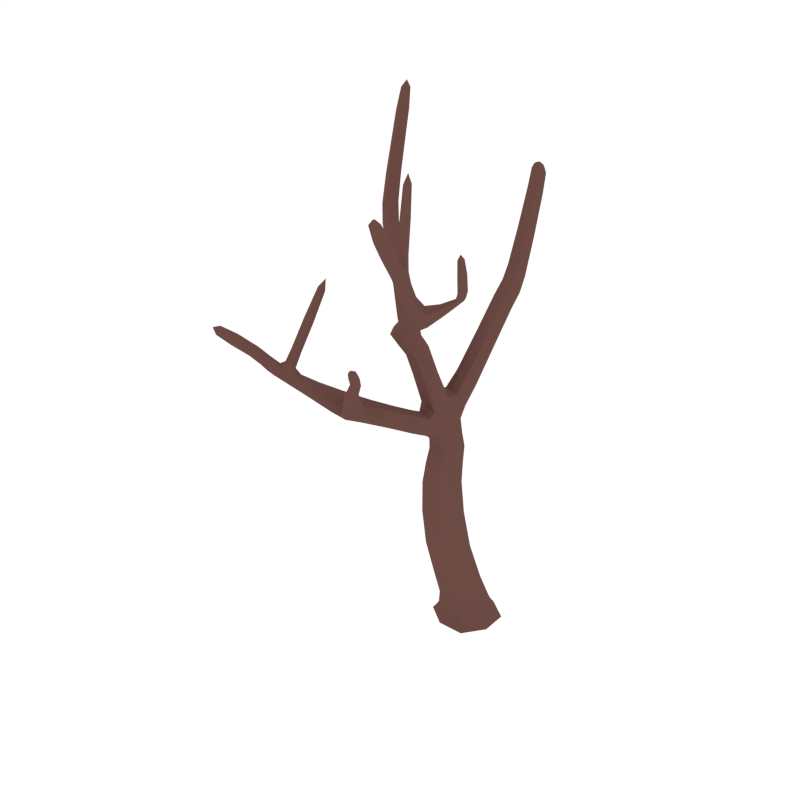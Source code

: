 # Source: CommonTree_Dead_5.blend  (saved by Blender 2.79.0; exported with 4.5.12 LTS)
import bpy
from mathutils import Matrix  # noqa: F401  (used for matrix-valued properties, if any)

bpy.ops.wm.read_factory_settings(use_empty=True)
scene = bpy.context.scene
scene.name = 'Scene'

# ---- collections
col_collection_1 = bpy.data.collections.new('Collection 1'); scene.collection.children.link(col_collection_1)

# ---- materials (node trees are filled in below, after node groups)
mat_wood = bpy.data.materials.new('Wood')
mat_wood.alpha_threshold = 0.0
mat_wood.diffuse_color = (0.1529, 0.07036, 0.05951, 1.0)
mat_wood.roughness = 0.5

# ---- material node trees

# ---- world
world_world = bpy.data.worlds.new('World'); scene.world = world_world
world_world.color = (1.0, 1.0, 1.0)
world_world.use_sun_shadow = False
world_world.sun_shadow_jitter_overblur = 0.0
world_world.cycles.sampling_method = 'NONE'
world_world.cycles.sample_map_resolution = 256

# ---- meshes
me_cube_140 = bpy.data.meshes.new('Cube.140')
me_cube_140.from_pydata([(0.01768, 0.02422, 0.2263), (-0.1054, -0.03797, 0.2238), (-0.04311, -0.161, 0.2214), (0.08, -0.09883, 0.2238), (-0.0117, 0.01568, -0.04512), (-0.04594, -0.2502, 0.5836), (0.1049, -0.0226, 0.0007295), (-0.04997, -0.101, 0.0007536), (-0.1283, 0.05395, 0.0007295), (0.02658, 0.1323, 0.0007055), (0.03463, 0.1568, -0.0371), (-0.1529, 0.062, -0.0371), (-0.05802, -0.1255, -0.0371), (0.1295, -0.03064, -0.0371), (-0.03826, -0.2427, 0.824), (0.006806, -0.08609, 0.5981), (0.05625, -0.1928, 0.593), (-0.09538, -0.1435, 0.5888), (-0.00589, 0.1905, 1.505), (0.007559, -0.09973, 0.8478), (0.04971, -0.1924, 0.838), (-0.08041, -0.1501, 0.8338), (0.03975, -0.4982, 1.587), (-0.001297, -0.1809, 1.035), (-0.104, -0.149, 1.037), (-0.06815, -0.2552, 0.9782), (0.1312, -0.5913, 1.692), (0.09611, -0.5085, 1.577), (0.05599, -0.4468, 1.608), (0.2351, -0.4006, 1.681), (0.1792, -0.746, 1.98), (0.1026, -0.5442, 1.703), (0.1428, -0.5528, 1.701), (0.09097, -0.5827, 1.694), (0.1728, -0.8137, 2.053), (0.1339, -0.7722, 1.973), (0.1682, -0.7754, 1.961), (0.1449, -0.7429, 1.991), (0.01155, -0.3878, 1.507), (-0.04257, -0.3538, 1.526), (-0.02919, -0.4294, 1.479), (-0.08332, -0.3954, 1.498), (0.2386, -0.44, 1.681), (0.2151, -0.3987, 1.682), (0.2187, -0.4382, 1.682), (0.2086, -0.401, 1.836), (0.2175, -0.4289, 1.764), (0.236, -0.3959, 1.768), (0.2171, -0.3952, 1.763), (0.1438, -0.4097, 1.641), (0.1773, -0.4625, 1.625), (0.1586, -0.4078, 1.616), (0.131, -0.6601, 1.863), (0.1571, -0.7019, 1.854), (0.1209, -0.6943, 1.855), (0.1672, -0.6677, 1.862), (0.167, -0.6282, 1.798), (0.1198, -0.6555, 1.79), (0.1571, -0.6654, 1.795), (0.06241, -0.4908, 1.956), (-0.01837, -0.4073, 2.08), (0.04936, -0.5126, 1.97), (0.04203, -0.4886, 1.936), (0.02898, -0.5104, 1.951), (-0.3782, -0.03318, 1.513), (-0.09038, -0.2463, 1.195), (-0.07039, -0.1816, 1.252), (-0.03015, -0.2304, 1.223), (-0.5177, 0.1005, 1.688), (-0.4015, -0.03539, 1.468), (-0.3752, 0.02789, 1.505), (-0.4903, 0.1726, 2.133), (-0.5642, 0.0901, 1.663), (-0.5274, 0.1533, 1.668), (-0.5739, 0.1429, 1.643), (-0.4876, 0.1546, 2.251), (-0.5287, 0.1687, 2.128), (-0.4825, 0.1318, 2.14), (-0.5208, 0.1279, 2.134), (-0.3985, 0.02568, 1.46), (-0.1765, -0.1217, 1.209), (-0.1827, -0.1255, 1.325), (-0.2006, -0.1885, 1.263), (-0.2068, -0.1922, 1.379), (-0.5634, 0.1124, 1.868), (-0.5194, 0.1196, 1.886), (-0.5718, 0.1607, 1.852), (-0.5278, 0.1679, 1.871), (0.1001, -0.6175, 1.807), (0.1157, -0.5925, 1.791), (0.1237, -0.6197, 1.829), (0.1393, -0.5947, 1.813), (-0.04541, -0.216, 0.924), (-0.08493, -0.1349, 0.9484), (0.03308, -0.1729, 0.9477), (-0.006449, -0.09184, 0.9721), (0.02197, 0.314, 1.948), (0.07273, 0.1665, 1.506), (0.04235, 0.2034, 1.475), (0.0245, 0.1536, 1.536), (0.04541, 0.3173, 1.981), (0.04346, 0.2852, 1.964), (0.05611, 0.3307, 1.935), (0.07759, 0.302, 1.951), (-0.004758, 0.02876, 1.342), (0.01279, 0.07948, 1.275), (0.04589, 0.04142, 1.309), (-0.03785, 0.06683, 1.309), (0.0806, 0.2366, 1.719), (0.05389, 0.2701, 1.694), (0.03819, 0.2221, 1.742), (0.01148, 0.2557, 1.717), (-0.0782, -0.07298, 1.096), (0.01837, -0.1021, 1.095), (-0.02054, -0.05949, 1.056), (-0.03929, -0.1156, 1.135), (-0.2755, -0.453, 1.138), (-0.3384, -0.6263, 1.208), (-0.2541, -0.5149, 1.107), (-0.2119, -0.4526, 1.172), (0.02365, -0.7393, 1.343), (-0.4894, -0.8243, 1.455), (-0.3021, -0.574, 1.249), (-0.2871, -0.6235, 1.229), (-0.3533, -0.5767, 1.228), (-0.5599, -0.8685, 1.51), (-0.5323, -0.7935, 1.452), (-0.5185, -0.821, 1.433), (-0.5032, -0.7969, 1.474), (-0.08887, -0.3955, 1.082), (-0.1178, -0.3426, 1.117), (-0.1489, -0.3885, 1.042), (-0.1778, -0.3356, 1.077), (0.04473, -0.7857, 1.466), (-0.009675, -0.76, 1.337), (0.01612, -0.7223, 1.35), (-0.0172, -0.743, 1.345), (0.05149, -0.7946, 1.494), (0.06956, -0.7861, 1.461), (0.06675, -0.771, 1.466), (0.04754, -0.8007, 1.461), (-0.1979, -0.569, 1.176), (-0.1526, -0.5037, 1.186), (-0.1943, -0.5634, 1.126), (-0.149, -0.498, 1.135), (0.02426, -0.7791, 1.4), (0.04533, -0.7489, 1.406), (0.05083, -0.7659, 1.402), (0.01875, -0.762, 1.404), (-0.1, -0.6605, 1.252), (-0.0606, -0.6171, 1.261), (-0.09615, -0.6669, 1.223), (-0.05671, -0.6235, 1.232), (-0.4228, -0.7123, 1.375), (-0.4473, -0.7488, 1.351), (-0.4568, -0.7147, 1.361), (-0.4133, -0.7464, 1.364), (-0.3717, -0.7106, 1.312), (-0.4163, -0.6784, 1.31), (-0.4088, -0.716, 1.303), (-0.3129, -0.6138, 1.517), (-0.2878, -0.5489, 1.672), (-0.3396, -0.6157, 1.528), (-0.3181, -0.5894, 1.504), (-0.3448, -0.5913, 1.515), (-0.3932, -0.6514, 1.339), (-0.3623, -0.6498, 1.325), (-0.3868, -0.6795, 1.354), (-0.3559, -0.6779, 1.34), (-0.1663, -0.2746, 1.403), (-0.1266, -0.3283, 1.374), (-0.06482, -0.3098, 1.405), (-0.1045, -0.2562, 1.433), (0.1625, -0.4644, 1.649), (0.2364, -0.4296, 1.769), (-0.1129, -0.2257, 1.025), (-0.01481, -0.2709, 1.026), (-0.05959, -0.2413, 1.072), (0.02425, 0.1252, -0.04311), (0.07946, -0.02171, 0.2257), (0.01333, -0.04881, 0.4171), (-0.08282, 0.1563, -0.0371), (-0.1212, 0.05163, -0.04311), (-0.1001, -0.1075, 0.4117), (-0.1523, -0.05544, -0.0371), (-0.04764, -0.09386, -0.04311), (-0.04321, -0.2219, 0.4074), (0.05943, -0.1249, -0.0371), (0.09784, -0.02027, -0.04311), (0.07019, -0.1633, 0.4128), (0.1045, 0.07444, 0.0007115), (-0.0593, 0.02383, 0.2257), (-0.1052, -0.115, 0.222), (0.03419, -0.1607, 0.222), (0.09011, -0.03884, 0.07141), (-0.04544, -0.1074, 0.07083), (-0.114, 0.02815, 0.07141), (0.02153, 0.0967, 0.07199), (-0.07047, 0.1319, 0.0007115), (-0.1279, -0.04309, 0.0007476), (0.04706, -0.1005, 0.0007476), (0.1289, 0.0868, -0.0371), (0.03141, 0.147, -0.02364), (-0.143, 0.05879, -0.02363), (-0.0548, -0.1157, -0.02363), (0.1197, -0.02743, -0.02363), (0.00319, -0.09919, 0.7486), (-0.08947, -0.1547, 0.7358), (-0.04604, -0.2543, 0.7294), (0.04662, -0.1988, 0.7421), (-0.0972, -0.2108, 0.5838), (0.01851, -0.2485, 0.587), (0.05609, -0.1248, 0.5978), (-0.05566, -0.08841, 0.5948), (0.008237, -0.09488, 0.9157), (-0.07623, -0.14, 0.8992), (-0.03418, -0.2263, 0.8836), (0.05029, -0.1812, 0.9), (-0.08189, -0.2088, 0.8254), (0.01683, -0.2409, 0.8286), (0.05006, -0.1333, 0.8464), (-0.0464, -0.1019, 0.8433), (-0.05195, -0.1495, 1.151), (-0.1241, -0.1504, 1.104), (-0.07173, -0.2273, 1.096), (-0.01265, -0.2007, 1.106), (0.01087, -0.1386, 1.065), (-0.05603, -0.09307, 0.9663), (-0.01193, -0.2259, 1.018), (-0.08433, -0.1863, 0.9304), (0.07953, -0.4905, 1.646), (0.0661, -0.5329, 1.631), (0.1117, -0.5415, 1.624), (0.1377, -0.5009, 1.651), (0.03373, -0.4695, 1.6), (-0.1426, -0.2234, 1.212), (-0.05069, -0.2508, 1.201), (0.09614, -0.4277, 1.618), (0.1173, -0.5857, 1.759), (0.1102, -0.6296, 1.755), (0.1484, -0.639, 1.757), (0.1589, -0.6015, 1.762), (0.1083, -0.5967, 1.69), (0.1468, -0.5741, 1.696), (0.1258, -0.539, 1.704), (0.08654, -0.5613, 1.699), (0.1602, -0.7887, 2.047), (0.1518, -0.8099, 2.031), (0.1773, -0.8113, 2.021), (0.1857, -0.7902, 2.036), (0.1824, -0.7615, 1.968), (0.1535, -0.6079, 1.801), (0.1309, -0.7568, 1.984), (0.1362, -0.6696, 1.792), (-0.07665, -0.3659, 1.517), (0.06391, -0.5166, 1.577), (0.1345, -0.4863, 1.592), (-0.005145, -0.3606, 1.523), (0.09355, -0.4095, 1.565), (0.01946, -0.4042, 1.573), (0.05796, -0.4765, 1.535), (-0.004562, -0.4589, 1.548), (0.2265, -0.4371, 1.708), (0.2256, -0.4011, 1.709), (0.2462, -0.4385, 1.711), (0.2452, -0.4025, 1.711), (0.2426, -0.4203, 1.681), (0.2287, -0.4495, 1.682), (0.2066, -0.416, 1.818), (0.2059, -0.3916, 1.815), (0.2203, -0.4162, 1.822), (0.2197, -0.3917, 1.819), (0.1451, -0.3935, 1.628), (0.1509, -0.439, 1.65), (0.2133, -0.4114, 1.762), (0.2263, -0.4381, 1.767), (0.2417, -0.4125, 1.769), (0.2256, -0.3875, 1.765), (0.1731, -0.4362, 1.613), (0.1732, -0.4756, 1.64), (0.2234, -0.3903, 1.682), (0.2127, -0.4175, 1.682), (0.1965, -0.4435, 1.668), (0.1874, -0.3982, 1.666), (0.2152, -0.4445, 1.659), (0.206, -0.3993, 1.657), (0.1712, -0.6867, 1.858), (0.1647, -0.7371, 1.99), (0.117, -0.6752, 1.859), (0.1482, -0.7811, 1.962), (0.133, -0.694, 1.918), (0.1576, -0.7306, 1.898), (0.1224, -0.7255, 1.904), (0.1682, -0.6992, 1.912), (0.1515, -0.6554, 1.865), (0.1364, -0.7067, 1.852), (0.1712, -0.6494, 1.798), (0.1077, -0.6343, 1.794), (0.1692, -0.6459, 1.826), (0.1224, -0.6729, 1.818), (0.1594, -0.6824, 1.822), (0.1306, -0.6367, 1.831), (-0.005034, -0.4215, 2.035), (0.01096, -0.4229, 2.05), (-0.01567, -0.4384, 2.046), (0.0003294, -0.4397, 2.061), (0.06081, -0.5024, 1.967), (0.1317, -0.5872, 1.798), (0.03608, -0.5169, 1.964), (0.1017, -0.6047, 1.793), (-0.1614, -0.3059, 1.381), (-0.08619, -0.3327, 1.382), (-0.1241, -0.1596, 1.27), (-0.03473, -0.2018, 1.245), (-0.1699, -0.2315, 1.376), (-0.1104, -0.2845, 1.308), (-0.0896, -0.2159, 1.369), (-0.0491, -0.2676, 1.339), (-0.5844, 0.1541, 1.724), (-0.5754, 0.1024, 1.743), (-0.5379, 0.163, 1.747), (-0.5289, 0.1113, 1.766), (-0.5373, 0.082, 1.681), (-0.196, -0.1587, 1.381), (-0.5819, 0.114, 1.647), (-0.1738, -0.108, 1.254), (-0.5089, 0.1671, 2.22), (-0.5031, 0.1378, 2.223), (-0.4811, 0.1693, 2.22), (-0.4753, 0.14, 2.223), (-0.4775, 0.1535, 2.137), (-0.551, 0.1761, 1.858), (-0.5796, 0.135, 1.855), (-0.499, 0.1193, 2.139), (-0.3902, -0.05014, 1.493), (-0.5121, 0.1296, 1.683), (-0.4062, -0.004825, 1.452), (-0.5519, 0.1612, 1.651), (-0.5191, 0.1068, 1.569), (-0.4789, 0.1158, 1.599), (-0.5121, 0.05204, 1.586), (-0.472, 0.06108, 1.616), (-0.3712, -0.001506, 1.52), (-0.3857, 0.04146, 1.482), (-0.21, -0.2081, 1.334), (-0.1868, -0.1531, 1.207), (-0.2663, -0.06299, 1.335), (-0.2614, -0.06706, 1.408), (-0.2813, -0.1297, 1.347), (-0.2764, -0.1338, 1.421), (-0.5136, 0.1458, 1.883), (-0.5108, 0.1805, 2.129), (-0.535, 0.1476, 2.13), (-0.5383, 0.1037, 1.881), (-0.5409, 0.1208, 2.009), (-0.5002, 0.1262, 2.02), (-0.549, 0.1648, 1.997), (-0.5083, 0.1702, 2.009), (0.1371, -0.608, 1.827), (0.05565, -0.4842, 1.942), (0.1083, -0.6246, 1.822), (0.03025, -0.499, 1.939), (0.07958, -0.5834, 1.852), (0.09242, -0.5613, 1.837), (0.1001, -0.586, 1.871), (0.1129, -0.5639, 1.856), (0.03339, -0.1217, 0.9659), (-0.0911, -0.1076, 1.066), (0.003259, -0.2147, 0.9297), (-0.1127, -0.1905, 1.019), (-0.06053, -0.2222, 0.9531), (-0.09728, -0.1372, 0.9912), (0.01143, -0.1715, 0.9899), (-0.02116, -0.08269, 1.018), (0.03017, 0.1783, 1.594), (0.07695, 0.1916, 1.566), (0.0007037, 0.2143, 1.565), (0.04748, 0.2276, 1.537), (0.009802, 0.2065, 1.482), (-0.07214, -0.09811, 1.126), (0.05538, 0.1512, 1.529), (0.01435, -0.07788, 1.066), (0.04198, 0.2981, 1.983), (0.06636, 0.311, 1.975), (0.02664, 0.3189, 1.972), (0.05102, 0.3318, 1.964), (0.03308, 0.3297, 1.937), (0.01497, 0.235, 1.735), (0.06534, 0.2213, 1.737), (0.07598, 0.3203, 1.94), (-0.02169, 0.08305, 1.284), (-0.001926, 0.1684, 1.528), (0.02795, 0.02596, 1.334), (0.07043, 0.1878, 1.483), (0.01493, 0.1148, 1.481), (0.03271, 0.1648, 1.418), (0.06377, 0.1276, 1.45), (-0.01613, 0.152, 1.449), (0.02528, 0.2716, 1.7), (0.02477, 0.2952, 1.959), (0.0653, 0.2866, 1.961), (0.07858, 0.2567, 1.701), (0.08153, 0.2805, 1.877), (0.05797, 0.3111, 1.857), (0.0441, 0.2646, 1.894), (0.02054, 0.2953, 1.874), (-0.03308, 0.04425, 1.334), (0.04289, 0.06323, 1.284), (-0.06012, -0.05513, 1.066), (-0.001751, -0.1191, 1.125), (-0.06167, -0.02238, 1.164), (0.02784, -0.04944, 1.164), (-0.008066, -0.00964, 1.128), (-0.02577, -0.06217, 1.201), (-0.2479, -0.5026, 1.203), (-0.3093, -0.5037, 1.173), (-0.2893, -0.5624, 1.145), (-0.2298, -0.575, 1.183), (-0.2486, -0.4373, 1.164), (-0.1763, -0.4809, 1.175), (-0.3487, -0.6341, 1.295), (-0.3936, -0.6443, 1.281), (-0.384, -0.6847, 1.27), (-0.3433, -0.6803, 1.283), (-0.3587, -0.6023, 1.212), (-0.3089, -0.6372, 1.214), (-0.2819, -0.5982, 1.244), (-0.3313, -0.5629, 1.244), (-0.5428, -0.8458, 1.513), (-0.5637, -0.8422, 1.495), (-0.5525, -0.8615, 1.479), (-0.5315, -0.8651, 1.497), (-0.5005, -0.8296, 1.439), (-0.3601, -0.6918, 1.323), (-0.5212, -0.7884, 1.468), (-0.4216, -0.6986, 1.304), (-0.1556, -0.3269, 1.105), (-0.2811, -0.4841, 1.114), (-0.2174, -0.5423, 1.113), (-0.08778, -0.3699, 1.111), (-0.1414, -0.4611, 1.114), (-0.1749, -0.4056, 1.147), (-0.2136, -0.4636, 1.079), (-0.2367, -0.404, 1.111), (-0.006102, -0.751, 1.373), (0.02463, -0.7348, 1.378), (0.001155, -0.7686, 1.369), (0.03189, -0.7524, 1.373), (0.009669, -0.7543, 1.338), (-0.1399, -0.4848, 1.163), (-0.02257, -0.7563, 1.34), (-0.1757, -0.5374, 1.193), (0.04354, -0.7934, 1.489), (0.06025, -0.7805, 1.489), (0.04555, -0.8043, 1.484), (0.06226, -0.7914, 1.484), (0.05532, -0.7746, 1.467), (0.01437, -0.7734, 1.402), (0.05954, -0.7972, 1.459), (0.05423, -0.7538, 1.405), (-0.1704, -0.5289, 1.117), (-0.04946, -0.6097, 1.249), (-0.2078, -0.5829, 1.149), (-0.08063, -0.637, 1.263), (-0.1638, -0.5996, 1.201), (-0.1208, -0.5421, 1.211), (-0.1616, -0.5982, 1.158), (-0.1185, -0.5407, 1.168), (0.03115, -0.7516, 1.406), (0.04035, -0.7968, 1.464), (0.03941, -0.7772, 1.399), (0.07338, -0.7748, 1.463), (0.04469, -0.7902, 1.43), (0.06407, -0.7619, 1.435), (0.06766, -0.7779, 1.431), (0.04111, -0.7742, 1.435), (-0.0748, -0.6466, 1.22), (-0.1086, -0.6748, 1.236), (0.02742, -0.7252, 1.348), (-0.001623, -0.7287, 1.349), (-0.04002, -0.7191, 1.308), (-0.004266, -0.6901, 1.314), (-0.03364, -0.733, 1.293), (0.002118, -0.7039, 1.299), (-0.4278, -0.7562, 1.355), (-0.4891, -0.8114, 1.47), (-0.4421, -0.7051, 1.371), (-0.5327, -0.8063, 1.437), (-0.4577, -0.7447, 1.419), (-0.4771, -0.7743, 1.386), (-0.4889, -0.7439, 1.401), (-0.4459, -0.7752, 1.404), (-0.4096, -0.7287, 1.373), (-0.4606, -0.7323, 1.353), (-0.3886, -0.7226, 1.306), (-0.4034, -0.6608, 1.321), (-0.3893, -0.7281, 1.334), (-0.4334, -0.6962, 1.331), (-0.4256, -0.7331, 1.324), (-0.399, -0.6928, 1.35), (-0.2899, -0.5523, 1.623), (-0.2854, -0.5713, 1.633), (-0.3107, -0.5533, 1.632), (-0.3062, -0.5723, 1.643), (-0.3251, -0.6207, 1.526), (-0.3511, -0.6636, 1.33), (-0.3487, -0.6041, 1.525), (-0.3797, -0.6433, 1.328), (-0.1778, -0.3594, 1.051), (-0.1122, -0.4062, 1.053), (-0.1271, -0.2692, 1.046), (-0.09027, -0.3118, 1.006), (-0.06971, -0.2819, 1.091), (-0.03284, -0.3244, 1.05), (-0.3701, -0.6855, 1.351), (-0.3087, -0.6013, 1.507), (-0.3974, -0.666, 1.35), (-0.3329, -0.5842, 1.506), (-0.3767, -0.6337, 1.393), (-0.3498, -0.6315, 1.382), (-0.3718, -0.6583, 1.406), (-0.3449, -0.6561, 1.395), (-0.1458, -0.2521, 1.425), (-0.06882, -0.2782, 1.427), (-0.06626, -0.4229, 1.482), (0.004529, -0.417, 1.488), (-0.152, -0.3273, 1.447), (-0.1094, -0.3769, 1.422), (-0.09546, -0.3022, 1.476), (-0.05277, -0.3517, 1.451), (-0.1037, -0.2353, 0.9903), (-0.03043, -0.2717, 0.9896), (-0.0976, -0.2273, 1.059), (-0.02372, -0.2588, 1.062), (0.09462, 0.06946, -0.04155), (0.06965, -0.09122, 0.4163), (-0.06548, 0.122, -0.04155), (-0.05713, -0.04969, 0.4155), (0.04208, -0.09064, -0.04155), (0.02817, -0.2214, 0.409), (-0.118, -0.0381, -0.04155), (-0.1004, -0.1792, 0.4082), (0.08968, 0.04608, 0.07185), (-0.06336, 0.0963, 0.07185), (-0.1136, -0.05674, 0.07098), (0.03951, -0.107, 0.07098), (-0.07788, 0.1465, -0.02364), (-0.1425, -0.05051, -0.02363), (0.05449, -0.1152, -0.02363), (0.1192, 0.08186, -0.02364), (0.04686, -0.1347, 0.7485), (-0.05279, -0.1025, 0.7439), (-0.09212, -0.218, 0.7293), (0.01235, -0.2518, 0.7342), (0.05061, -0.1268, 0.912), (-0.04474, -0.0958, 0.9113), (-0.07609, -0.1945, 0.8872), (0.01834, -0.2253, 0.8879), (-0.009174, -0.1632, 1.124), (-0.1022, -0.1324, 1.133), (-0.1195, -0.1954, 1.085), (-0.02747, -0.2299, 1.078), (0.1131, -0.4749, 1.646), (0.06137, -0.5092, 1.64), (0.08559, -0.5481, 1.623), (0.1393, -0.5158, 1.63), (0.1433, -0.5863, 1.77), (0.1029, -0.6098, 1.763), (0.127, -0.6435, 1.754), (0.1628, -0.6227, 1.76), (0.1717, -0.7735, 2.03), (0.1467, -0.7881, 2.026), (0.1594, -0.8053, 2.008), (0.1846, -0.7908, 2.012), (-0.008294, -0.4269, 1.564), (0.02081, -0.4817, 1.535), (0.1084, -0.4516, 1.554), (0.07361, -0.3926, 1.584), (0.2356, -0.4473, 1.71), (0.2221, -0.4184, 1.708), (0.2341, -0.3932, 1.71), (0.2516, -0.4204, 1.711), (0.2167, -0.4246, 1.806), (0.2067, -0.4057, 1.802), (0.2159, -0.3879, 1.804), (0.2273, -0.4061, 1.808), (0.216, -0.4221, 1.655), (0.2074, -0.4554, 1.665), (0.1937, -0.3875, 1.661), (0.188, -0.4206, 1.669), (0.1718, -0.7162, 1.904), (0.1531, -0.6887, 1.919), (0.1191, -0.7085, 1.913), (0.1372, -0.7359, 1.898), (0.1525, -0.6259, 1.825), (0.1385, -0.6868, 1.819), (0.1735, -0.6665, 1.825), (0.1141, -0.6479, 1.819), (0.0178, -0.4364, 2.015), (-0.001606, -0.4477, 2.013), (0.02167, -0.4499, 2.034), (0.002553, -0.4611, 2.032), (-0.1604, -0.2567, 1.326), (-0.07015, -0.2893, 1.315), (-0.1445, -0.2, 1.377), (-0.0535, -0.2373, 1.362), (-0.5622, 0.1713, 1.731), (-0.5927, 0.1262, 1.727), (-0.5488, 0.09369, 1.759), (-0.5229, 0.1395, 1.762), (-0.4996, 0.1746, 2.196), (-0.5168, 0.151, 2.197), (-0.4909, 0.1304, 2.202), (-0.475, 0.1547, 2.2), (-0.4893, 0.0427, 1.606), (-0.4664, 0.09088, 1.614), (-0.5266, 0.07732, 1.57), (-0.4997, 0.1248, 1.58), (-0.2674, -0.1004, 1.432), (-0.2603, -0.04934, 1.368), (-0.2829, -0.1494, 1.388), (-0.2748, -0.09433, 1.322), (-0.4948, 0.1499, 2.018), (-0.5299, 0.1782, 2.001), (-0.5559, 0.1417, 2.0), (-0.5177, 0.1122, 2.018), (0.1113, -0.5758, 1.868), (0.1061, -0.5569, 1.843), (0.08687, -0.5901, 1.865), (0.08061, -0.5719, 1.839), (0.01711, -0.113, 1.021), (-0.07361, -0.08499, 1.022), (-0.01488, -0.2234, 0.966), (-0.1036, -0.1929, 0.9674), (0.06012, 0.1763, 1.587), (0.004548, 0.1926, 1.587), (0.07472, 0.2126, 1.544), (0.01592, 0.2303, 1.544), (0.05868, 0.2976, 1.976), (0.0292, 0.3036, 1.974), (0.06604, 0.3225, 1.961), (0.0355, 0.3289, 1.959), (-0.0003217, 0.1681, 1.426), (-0.01197, 0.1298, 1.473), (0.04628, 0.1123, 1.473), (0.06129, 0.1491, 1.426), (0.03272, 0.3111, 1.861), (0.02361, 0.2758, 1.888), (0.06806, 0.2651, 1.89), (0.07976, 0.2995, 1.863), (-0.05617, -0.04587, 1.192), (0.02423, -0.02676, 1.136), (-0.04479, -0.005652, 1.137), (0.009065, -0.06535, 1.191), (-0.2104, -0.5311, 1.197), (-0.2832, -0.4884, 1.196), (-0.3151, -0.5334, 1.151), (-0.2447, -0.582, 1.148), (-0.3391, -0.6626, 1.299), (-0.3795, -0.6339, 1.297), (-0.3987, -0.6658, 1.272), (-0.3615, -0.6924, 1.274), (-0.5223, -0.8444, 1.498), (-0.5461, -0.8274, 1.496), (-0.5539, -0.8397, 1.472), (-0.53, -0.8567, 1.473), (-0.2115, -0.39, 1.137), (-0.2407, -0.4332, 1.086), (-0.1769, -0.4923, 1.091), (-0.144, -0.4425, 1.146), (-0.01094, -0.7633, 1.37), (0.008229, -0.7391, 1.376), (0.03517, -0.739, 1.377), (0.01911, -0.7655, 1.369), (0.04156, -0.7997, 1.481), (0.05261, -0.7826, 1.484), (0.0662, -0.7817, 1.481), (0.05565, -0.7989, 1.477), (-0.1389, -0.5687, 1.152), (-0.1095, -0.5274, 1.193), (-0.174, -0.6137, 1.177), (-0.1422, -0.5708, 1.216), (0.05192, -0.7642, 1.436), (0.03693, -0.7851, 1.433), (0.0573, -0.7882, 1.429), (0.07138, -0.7666, 1.433), (-0.01346, -0.722, 1.292), (-0.04648, -0.7332, 1.299), (0.007159, -0.6897, 1.308), (-0.02303, -0.7012, 1.314), (-0.4585, -0.7825, 1.391), (-0.444, -0.7601, 1.416), (-0.4762, -0.7368, 1.414), (-0.4909, -0.7588, 1.389), (-0.3789, -0.7056, 1.342), (-0.4386, -0.7159, 1.325), (-0.4055, -0.7398, 1.327), (-0.4151, -0.6794, 1.34), (-0.2908, -0.5719, 1.596), (-0.3092, -0.5589, 1.595), (-0.3029, -0.5865, 1.61), (-0.3212, -0.5736, 1.609), (-0.1222, -0.2857, 1.016), (-0.05318, -0.3303, 1.017), (-0.1085, -0.2665, 1.077), (-0.03606, -0.3047, 1.083), (-0.3574, -0.6632, 1.404), (-0.3404, -0.6434, 1.385), (-0.3807, -0.6468, 1.403), (-0.3647, -0.6262, 1.384), (-0.1347, -0.3024, 1.468), (-0.05969, -0.3206, 1.471), (-0.1446, -0.3584, 1.427), (-0.07067, -0.3767, 1.43)], [], [(0, 179, 542, 197), (0, 197, 543, 191), (0, 191, 537, 180), (0, 180, 535, 179), (1, 191, 543, 196), (1, 196, 544, 192), (1, 192, 541, 183), (1, 183, 537, 191), (2, 192, 544, 195), (2, 195, 545, 193), (2, 193, 539, 186), (2, 186, 541, 192), (3, 193, 545, 194), (3, 194, 542, 179), (3, 179, 535, 189), (3, 189, 539, 193), (4, 182, 536, 178), (4, 178, 534, 188), (4, 188, 538, 185), (4, 185, 540, 182), (5, 186, 539, 211), (5, 211, 553, 208), (5, 208, 552, 210), (5, 210, 541, 186), (6, 200, 548, 205), (6, 205, 549, 190), (6, 190, 542, 194), (6, 194, 545, 200), (7, 199, 547, 204), (7, 204, 548, 200), (7, 200, 545, 195), (7, 195, 544, 199), (8, 198, 546, 203), (8, 203, 547, 199), (8, 199, 544, 196), (8, 196, 543, 198), (9, 190, 549, 202), (9, 202, 546, 198), (9, 198, 543, 197), (9, 197, 542, 190), (10, 201, 534, 178), (10, 178, 536, 181), (10, 181, 546, 202), (10, 202, 549, 201), (11, 181, 536, 182), (11, 182, 540, 184), (11, 184, 547, 203), (11, 203, 546, 181), (12, 184, 540, 185), (12, 185, 538, 187), (12, 187, 548, 204), (12, 204, 547, 184), (13, 187, 538, 188), (13, 188, 534, 201), (13, 201, 549, 205), (13, 205, 548, 187), (14, 208, 553, 219), (14, 219, 557, 216), (14, 216, 556, 218), (14, 218, 552, 208), (15, 180, 537, 213), (15, 213, 551, 206), (15, 206, 550, 212), (15, 212, 535, 180), (16, 189, 535, 212), (16, 212, 550, 209), (16, 209, 553, 211), (16, 211, 539, 189), (17, 183, 541, 210), (17, 210, 552, 207), (17, 207, 551, 213), (17, 213, 537, 183), (18, 397, 643, 391), (18, 391, 635, 376), (18, 376, 637, 378), (18, 378, 642, 397), (19, 206, 551, 221), (19, 221, 555, 214), (19, 214, 554, 220), (19, 220, 550, 206), (20, 209, 550, 220), (20, 220, 554, 217), (20, 217, 557, 219), (20, 219, 553, 209), (21, 207, 552, 218), (21, 218, 556, 215), (21, 215, 555, 221), (21, 221, 551, 207), (22, 261, 575, 255), (22, 255, 564, 231), (22, 231, 563, 234), (22, 234, 574, 261), (23, 372, 630, 226), (23, 226, 558, 225), (23, 225, 561, 228), (23, 228, 632, 372), (24, 371, 633, 369), (24, 369, 560, 223), (24, 223, 559, 367), (24, 367, 631, 371), (25, 370, 632, 531), (25, 531, 703, 511), (25, 511, 702, 530), (25, 530, 633, 370), (26, 232, 565, 243), (26, 243, 569, 240), (26, 240, 568, 242), (26, 242, 564, 232), (27, 260, 576, 256), (27, 256, 565, 232), (27, 232, 564, 255), (27, 255, 575, 260), (28, 259, 574, 234), (28, 234, 563, 230), (28, 230, 562, 237), (28, 237, 577, 259), (29, 285, 588, 280), (29, 280, 580, 265), (29, 265, 581, 266), (29, 266, 586, 285), (30, 293, 591, 287), (30, 287, 570, 249), (30, 249, 573, 250), (30, 250, 590, 293), (31, 230, 563, 245), (31, 245, 567, 238), (31, 238, 566, 244), (31, 244, 562, 230), (32, 233, 562, 244), (32, 244, 566, 241), (32, 241, 569, 243), (32, 243, 565, 233), (33, 231, 564, 242), (33, 242, 568, 239), (33, 239, 567, 245), (33, 245, 563, 231), (34, 247, 572, 248), (34, 248, 573, 249), (34, 249, 570, 246), (34, 246, 571, 247), (35, 292, 593, 289), (35, 289, 572, 247), (35, 247, 571, 252), (35, 252, 592, 292), (36, 291, 590, 250), (36, 250, 573, 248), (36, 248, 572, 289), (36, 289, 593, 291), (37, 290, 592, 252), (37, 252, 571, 246), (37, 246, 570, 287), (37, 287, 591, 290), (38, 529, 711, 257), (38, 257, 577, 258), (38, 258, 576, 525), (38, 525, 713, 529), (39, 528, 710, 254), (39, 254, 574, 259), (39, 259, 577, 257), (39, 257, 711, 528), (40, 527, 713, 525), (40, 525, 576, 260), (40, 260, 575, 524), (40, 524, 712, 527), (41, 526, 712, 524), (41, 524, 575, 261), (41, 261, 574, 254), (41, 254, 710, 526), (42, 284, 586, 266), (42, 266, 581, 264), (42, 264, 578, 267), (42, 267, 587, 284), (43, 283, 589, 281), (43, 281, 579, 263), (43, 263, 580, 280), (43, 280, 588, 283), (44, 282, 587, 267), (44, 267, 578, 262), (44, 262, 579, 281), (44, 281, 589, 282), (45, 271, 584, 269), (45, 269, 583, 268), (45, 268, 582, 270), (45, 270, 585, 271), (46, 262, 578, 275), (46, 275, 582, 268), (46, 268, 583, 274), (46, 274, 579, 262), (47, 265, 580, 277), (47, 277, 584, 271), (47, 271, 585, 276), (47, 276, 581, 265), (48, 263, 579, 274), (48, 274, 583, 269), (48, 269, 584, 277), (48, 277, 580, 263), (49, 237, 562, 273), (49, 273, 589, 283), (49, 283, 588, 272), (49, 272, 577, 237), (50, 256, 576, 278), (50, 278, 586, 284), (50, 284, 587, 279), (50, 279, 565, 256), (51, 258, 577, 272), (51, 272, 588, 285), (51, 285, 586, 278), (51, 278, 576, 258), (52, 301, 597, 288), (52, 288, 592, 290), (52, 290, 591, 294), (52, 294, 594, 301), (53, 300, 596, 286), (53, 286, 590, 291), (53, 291, 593, 295), (53, 295, 595, 300), (54, 299, 595, 295), (54, 295, 593, 292), (54, 292, 592, 288), (54, 288, 597, 299), (55, 298, 594, 294), (55, 294, 591, 293), (55, 293, 590, 286), (55, 286, 596, 298), (56, 241, 566, 251), (56, 251, 594, 298), (56, 298, 596, 296), (56, 296, 569, 241), (57, 239, 568, 253), (57, 253, 595, 299), (57, 299, 597, 297), (57, 297, 567, 239), (58, 240, 569, 296), (58, 296, 596, 300), (58, 300, 595, 253), (58, 253, 568, 240), (59, 365, 627, 359), (59, 359, 598, 303), (59, 303, 600, 306), (59, 306, 626, 365), (60, 302, 599, 304), (60, 304, 601, 305), (60, 305, 600, 303), (60, 303, 598, 302), (61, 364, 626, 306), (61, 306, 600, 305), (61, 305, 601, 308), (61, 308, 628, 364), (62, 363, 629, 361), (62, 361, 599, 302), (62, 302, 598, 359), (62, 359, 627, 363), (63, 362, 628, 308), (63, 308, 601, 304), (63, 304, 599, 361), (63, 361, 629, 362), (64, 349, 618, 342), (64, 342, 615, 341), (64, 341, 614, 334), (64, 334, 620, 349), (65, 224, 561, 236), (65, 236, 603, 315), (65, 315, 602, 235), (65, 235, 560, 224), (66, 222, 559, 312), (66, 312, 604, 316), (66, 316, 605, 313), (66, 313, 558, 222), (67, 225, 558, 313), (67, 313, 605, 317), (67, 317, 603, 236), (67, 236, 561, 225), (68, 341, 615, 335), (68, 335, 609, 321), (68, 321, 608, 322), (68, 322, 614, 341), (69, 336, 621, 348), (69, 348, 620, 334), (69, 334, 614, 340), (69, 340, 616, 336), (70, 342, 618, 347), (70, 347, 619, 343), (70, 343, 617, 339), (70, 339, 615, 342), (71, 357, 623, 351), (71, 351, 610, 328), (71, 328, 613, 330), (71, 330, 622, 357), (72, 340, 614, 322), (72, 322, 608, 319), (72, 319, 607, 324), (72, 324, 616, 340), (73, 339, 617, 337), (73, 337, 606, 320), (73, 320, 609, 335), (73, 335, 615, 339), (74, 338, 616, 324), (74, 324, 607, 318), (74, 318, 606, 337), (74, 337, 617, 338), (75, 326, 611, 327), (75, 327, 612, 329), (75, 329, 613, 328), (75, 328, 610, 326), (76, 356, 624, 352), (76, 352, 611, 326), (76, 326, 610, 351), (76, 351, 623, 356), (77, 355, 622, 330), (77, 330, 613, 329), (77, 329, 612, 333), (77, 333, 625, 355), (78, 354, 625, 333), (78, 333, 612, 327), (78, 327, 611, 352), (78, 352, 624, 354), (79, 343, 619, 346), (79, 346, 621, 336), (79, 336, 616, 338), (79, 338, 617, 343), (80, 325, 559, 223), (80, 223, 560, 345), (80, 345, 621, 346), (80, 346, 619, 325), (81, 323, 604, 312), (81, 312, 559, 325), (81, 325, 619, 347), (81, 347, 618, 323), (82, 345, 560, 235), (82, 235, 602, 344), (82, 344, 620, 348), (82, 348, 621, 345), (83, 314, 604, 323), (83, 323, 618, 349), (83, 349, 620, 344), (83, 344, 602, 314), (84, 319, 608, 353), (84, 353, 625, 354), (84, 354, 624, 332), (84, 332, 607, 319), (85, 321, 609, 350), (85, 350, 622, 355), (85, 355, 625, 353), (85, 353, 608, 321), (86, 318, 607, 332), (86, 332, 624, 356), (86, 356, 623, 331), (86, 331, 606, 318), (87, 320, 606, 331), (87, 331, 623, 357), (87, 357, 622, 350), (87, 350, 609, 320), (88, 297, 597, 360), (88, 360, 628, 362), (88, 362, 629, 309), (88, 309, 567, 297), (89, 238, 567, 309), (89, 309, 629, 363), (89, 363, 627, 307), (89, 307, 566, 238), (90, 301, 594, 358), (90, 358, 626, 364), (90, 364, 628, 360), (90, 360, 597, 301), (91, 251, 566, 307), (91, 307, 627, 365), (91, 365, 626, 358), (91, 358, 594, 251), (92, 216, 557, 368), (92, 368, 632, 370), (92, 370, 633, 229), (92, 229, 556, 216), (93, 215, 556, 229), (93, 229, 633, 371), (93, 371, 631, 227), (93, 227, 555, 215), (94, 217, 554, 366), (94, 366, 630, 372), (94, 372, 632, 368), (94, 368, 557, 217), (95, 214, 555, 227), (95, 227, 631, 373), (95, 373, 630, 366), (95, 366, 554, 214), (96, 405, 647, 399), (96, 399, 639, 384), (96, 384, 641, 386), (96, 386, 646, 405), (97, 396, 645, 393), (97, 393, 636, 375), (97, 375, 634, 380), (97, 380, 644, 396), (98, 395, 642, 378), (98, 378, 637, 377), (98, 377, 636, 393), (98, 393, 645, 395), (99, 394, 644, 380), (99, 380, 634, 374), (99, 374, 635, 391), (99, 391, 643, 394), (100, 385, 641, 384), (100, 384, 639, 382), (100, 382, 638, 383), (100, 383, 640, 385), (101, 404, 648, 400), (101, 400, 638, 382), (101, 382, 639, 399), (101, 399, 647, 404), (102, 403, 646, 386), (102, 386, 641, 385), (102, 385, 640, 389), (102, 389, 649, 403), (103, 402, 649, 389), (103, 389, 640, 383), (103, 383, 638, 400), (103, 400, 648, 402), (104, 413, 653, 392), (104, 392, 644, 394), (104, 394, 643, 406), (104, 406, 650, 413), (105, 412, 652, 390), (105, 390, 642, 395), (105, 395, 645, 407), (105, 407, 651, 412), (106, 411, 651, 407), (106, 407, 645, 396), (106, 396, 644, 392), (106, 392, 653, 411), (107, 410, 650, 406), (107, 406, 643, 397), (107, 397, 642, 390), (107, 390, 652, 410), (108, 375, 636, 401), (108, 401, 649, 402), (108, 402, 648, 388), (108, 388, 634, 375), (109, 377, 637, 398), (109, 398, 646, 403), (109, 403, 649, 401), (109, 401, 636, 377), (110, 374, 634, 388), (110, 388, 648, 404), (110, 404, 647, 387), (110, 387, 635, 374), (111, 376, 635, 387), (111, 387, 647, 405), (111, 405, 646, 398), (111, 398, 637, 376), (112, 367, 559, 379), (112, 379, 650, 410), (112, 410, 652, 408), (112, 408, 631, 367), (113, 226, 630, 381), (113, 381, 651, 411), (113, 411, 653, 409), (113, 409, 558, 226), (114, 373, 631, 408), (114, 408, 652, 412), (114, 412, 651, 381), (114, 381, 630, 373), (115, 222, 558, 409), (115, 409, 653, 413), (115, 413, 650, 379), (115, 379, 559, 222), (116, 443, 667, 437), (116, 437, 656, 415), (116, 415, 655, 418), (116, 418, 666, 443), (117, 416, 657, 425), (117, 425, 661, 422), (117, 422, 660, 424), (117, 424, 656, 416), (118, 442, 668, 438), (118, 438, 657, 416), (118, 416, 656, 437), (118, 437, 667, 442), (119, 441, 666, 418), (119, 418, 655, 414), (119, 414, 654, 419), (119, 419, 669, 441), (120, 483, 688, 478), (120, 478, 672, 447), (120, 447, 673, 448), (120, 448, 686, 483), (121, 491, 691, 485), (121, 485, 662, 431), (121, 431, 665, 432), (121, 432, 690, 491), (122, 414, 655, 427), (122, 427, 659, 420), (122, 420, 658, 426), (122, 426, 654, 414), (123, 417, 654, 426), (123, 426, 658, 423), (123, 423, 661, 425), (123, 425, 657, 417), (124, 415, 656, 424), (124, 424, 660, 421), (124, 421, 659, 427), (124, 427, 655, 415), (125, 429, 664, 430), (125, 430, 665, 431), (125, 431, 662, 428), (125, 428, 663, 429), (126, 490, 693, 487), (126, 487, 664, 429), (126, 429, 663, 434), (126, 434, 692, 490), (127, 489, 690, 432), (127, 432, 665, 430), (127, 430, 664, 487), (127, 487, 693, 489), (128, 488, 692, 434), (128, 434, 663, 428), (128, 428, 662, 485), (128, 485, 691, 488), (129, 513, 705, 439), (129, 439, 669, 440), (129, 440, 668, 509), (129, 509, 703, 513), (130, 512, 704, 436), (130, 436, 666, 441), (130, 441, 669, 439), (130, 439, 705, 512), (131, 511, 703, 509), (131, 509, 668, 442), (131, 442, 667, 508), (131, 508, 702, 511), (132, 510, 702, 508), (132, 508, 667, 443), (132, 443, 666, 436), (132, 436, 704, 510), (133, 475, 683, 469), (133, 469, 674, 452), (133, 452, 675, 456), (133, 456, 682, 475), (134, 482, 686, 448), (134, 448, 673, 446), (134, 446, 670, 450), (134, 450, 687, 482), (135, 481, 689, 479), (135, 479, 671, 445), (135, 445, 672, 478), (135, 478, 688, 481), (136, 480, 687, 450), (136, 450, 670, 444), (136, 444, 671, 479), (136, 479, 689, 480), (137, 455, 676, 453), (137, 453, 675, 452), (137, 452, 674, 454), (137, 454, 677, 455), (138, 474, 685, 471), (138, 471, 676, 455), (138, 455, 677, 458), (138, 458, 684, 474), (139, 473, 682, 456), (139, 456, 675, 453), (139, 453, 676, 471), (139, 471, 685, 473), (140, 472, 684, 458), (140, 458, 677, 454), (140, 454, 674, 469), (140, 469, 683, 472), (141, 417, 657, 462), (141, 462, 680, 464), (141, 464, 681, 451), (141, 451, 654, 417), (142, 419, 654, 451), (142, 451, 681, 465), (142, 465, 679, 449), (142, 449, 669, 419), (143, 438, 668, 460), (143, 460, 678, 466), (143, 466, 680, 462), (143, 462, 657, 438), (144, 440, 669, 449), (144, 449, 679, 467), (144, 467, 678, 460), (144, 460, 668, 440), (145, 446, 673, 470), (145, 470, 684, 472), (145, 472, 683, 457), (145, 457, 670, 446), (146, 445, 671, 468), (146, 468, 682, 473), (146, 473, 685, 459), (146, 459, 672, 445), (147, 447, 672, 459), (147, 459, 685, 474), (147, 474, 684, 470), (147, 470, 673, 447), (148, 444, 670, 457), (148, 457, 683, 475), (148, 475, 682, 468), (148, 468, 671, 444), (149, 464, 680, 477), (149, 477, 687, 480), (149, 480, 689, 463), (149, 463, 681, 464), (150, 465, 681, 463), (150, 463, 689, 481), (150, 481, 688, 461), (150, 461, 679, 465), (151, 466, 678, 476), (151, 476, 686, 482), (151, 482, 687, 477), (151, 477, 680, 466), (152, 467, 679, 461), (152, 461, 688, 483), (152, 483, 686, 476), (152, 476, 678, 467), (153, 499, 697, 486), (153, 486, 692, 488), (153, 488, 691, 492), (153, 492, 694, 499), (154, 498, 696, 484), (154, 484, 690, 489), (154, 489, 693, 493), (154, 493, 695, 498), (155, 497, 695, 493), (155, 493, 693, 490), (155, 490, 692, 486), (155, 486, 697, 497), (156, 496, 694, 492), (156, 492, 691, 491), (156, 491, 690, 484), (156, 484, 696, 496), (157, 423, 658, 433), (157, 433, 694, 496), (157, 496, 696, 494), (157, 494, 661, 423), (158, 421, 660, 435), (158, 435, 695, 497), (158, 497, 697, 495), (158, 495, 659, 421), (159, 422, 661, 494), (159, 494, 696, 498), (159, 498, 695, 435), (159, 435, 660, 422), (160, 521, 707, 515), (160, 515, 698, 501), (160, 501, 700, 504), (160, 504, 706, 521), (161, 500, 699, 502), (161, 502, 701, 503), (161, 503, 700, 501), (161, 501, 698, 500), (162, 520, 706, 504), (162, 504, 700, 503), (162, 503, 701, 506), (162, 506, 708, 520), (163, 519, 709, 517), (163, 517, 699, 500), (163, 500, 698, 515), (163, 515, 707, 519), (164, 518, 708, 506), (164, 506, 701, 502), (164, 502, 699, 517), (164, 517, 709, 518), (165, 495, 697, 516), (165, 516, 708, 518), (165, 518, 709, 507), (165, 507, 659, 495), (166, 420, 659, 507), (166, 507, 709, 519), (166, 519, 707, 505), (166, 505, 658, 420), (167, 499, 694, 514), (167, 514, 706, 520), (167, 520, 708, 516), (167, 516, 697, 499), (168, 433, 658, 505), (168, 505, 707, 521), (168, 521, 706, 514), (168, 514, 694, 433), (169, 314, 602, 310), (169, 310, 712, 526), (169, 526, 710, 522), (169, 522, 604, 314), (170, 315, 603, 311), (170, 311, 713, 527), (170, 527, 712, 310), (170, 310, 602, 315), (171, 317, 605, 523), (171, 523, 711, 529), (171, 529, 713, 311), (171, 311, 603, 317), (172, 523, 605, 316), (172, 316, 604, 522), (172, 522, 710, 528), (172, 528, 711, 523), (173, 233, 565, 279), (173, 279, 587, 282), (173, 282, 589, 273), (173, 273, 562, 233), (174, 264, 581, 276), (174, 276, 585, 270), (174, 270, 582, 275), (174, 275, 578, 264), (175, 369, 633, 530), (175, 530, 702, 510), (175, 510, 704, 532), (175, 532, 560, 369), (176, 228, 561, 533), (176, 533, 705, 513), (176, 513, 703, 531), (176, 531, 632, 228), (177, 224, 560, 532), (177, 532, 704, 512), (177, 512, 705, 533), (177, 533, 561, 224)])
me_cube_140.materials.append(mat_wood)
me_cube_140.use_remesh_preserve_volume = False
me_cube_140.use_remesh_preserve_attributes = False
me_cube_140.use_mirror_vertex_groups = False
me_cube_140.update()

# ---- objects
ob_commontree_dead_5 = bpy.data.objects.new('CommonTree_Dead_5', me_cube_140)

# ---- transforms, parenting, visibility, modifiers, constraints
ob_commontree_dead_5.location = (0.0, 0.0, 0.0)
ob_commontree_dead_5.lineart.crease_threshold = 0.0

# ---- collection membership
col_collection_1.objects.link(ob_commontree_dead_5)

# ---- scene / render settings (as saved in the file)
scene.frame_start = 1; scene.frame_end = 250; scene.frame_set(0)
scene.render.engine = 'CYCLES'
scene.render.resolution_x = 1000
scene.render.resolution_y = 1000
scene.render.dither_intensity = 0.0
scene.cycles.samples = 200
scene.cycles.sampling_pattern = 'TABULATED_SOBOL'
scene.cycles.light_sampling_threshold = 0.0
scene.cycles.use_adaptive_sampling = False
scene.cycles.use_light_tree = False
scene.cycles.caustics_reflective = False
scene.cycles.caustics_refractive = False
scene.cycles.blur_glossy = 0.0
scene.cycles.max_bounces = 2
scene.cycles.pixel_filter_type = 'GAUSSIAN'
scene.cycles.sample_clamp_indirect = 0.0
scene.view_settings.view_transform = 'Standard'
bpy.context.view_layer.update()

# ---- added for rendering (the .blend has no active camera): camera
cam_auto = bpy.data.cameras.new('AutoCamera')
cam_auto.lens = 50.0
cam_auto.sensor_width = 36.0
cam_auto.clip_end = 1000.0
ob_auto_camera = bpy.data.objects.new('AutoCamera', cam_auto)
scene.collection.objects.link(ob_auto_camera)
ob_auto_camera.location = (2.35068, -3.29379, 3.11984)
ob_auto_camera.rotation_euler = (1.09748, -7.21219e-08, 0.694738)
scene.camera = ob_auto_camera
bpy.context.view_layer.update()
